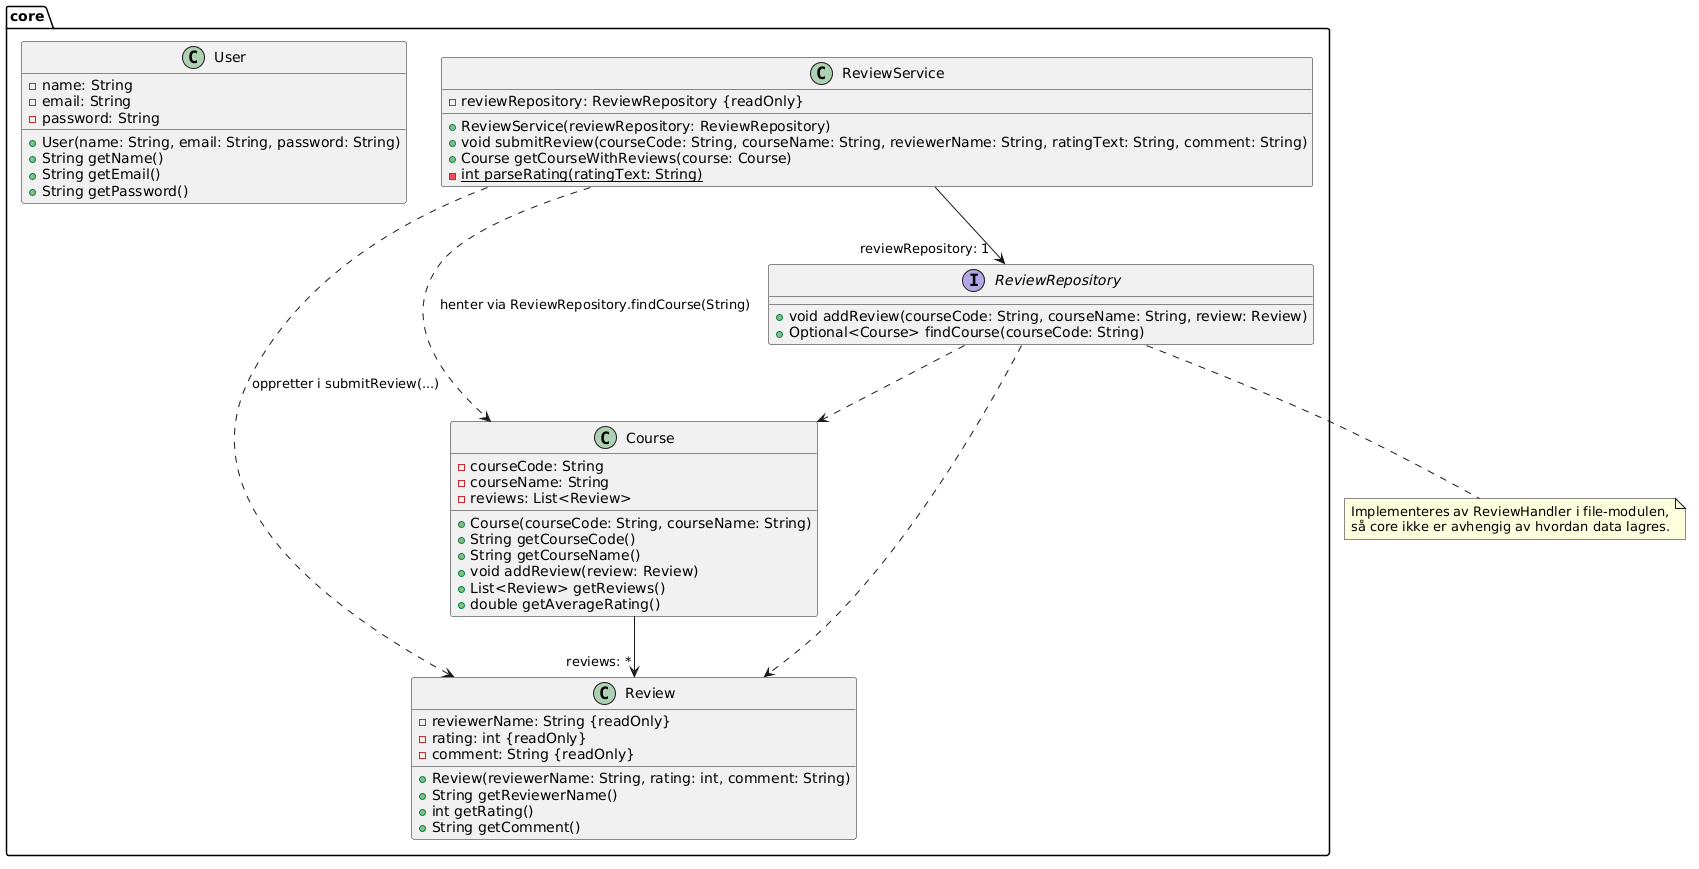

The diagram above was rendered by PlantUML. Its source (embedded in the PNG):
@startuml
package core {

    class Course {
        - courseCode: String
        - courseName: String
        - reviews: List<Review>
        + Course(courseCode: String, courseName: String)
        + String getCourseCode()
        + String getCourseName()
        + void addReview(review: Review)
        + List<Review> getReviews()
        + double getAverageRating()
    }

    class Review {
        - reviewerName: String {readOnly}
        - rating: int {readOnly}
        - comment: String {readOnly}
        + Review(reviewerName: String, rating: int, comment: String)
        + String getReviewerName()
        + int getRating()
        + String getComment()
    }

    class User {
        - name: String
        - email: String
        - password: String
        + User(name: String, email: String, password: String)
        + String getName()
        + String getEmail()
        + String getPassword()
    }

    interface ReviewRepository {
        + void addReview(courseCode: String, courseName: String, review: Review)
        + Optional<Course> findCourse(courseCode: String)
    }

    class ReviewService {
        - reviewRepository: ReviewRepository {readOnly}
        + ReviewService(reviewRepository: ReviewRepository)
        + void submitReview(courseCode: String, courseName: String, reviewerName: String, ratingText: String, comment: String)
        + Course getCourseWithReviews(course: Course)
        - {static} int parseRating(ratingText: String)
    }

    Course --> "reviews: *" Review
    ReviewService --> "reviewRepository: 1" ReviewRepository
    ReviewService ..> Course : henter via ReviewRepository.findCourse(String)
    ReviewService ..> Review : oppretter i submitReview(...)
    ReviewRepository ..> Course
    ReviewRepository ..> Review
}

note bottom of ReviewRepository
  Implementeres av ReviewHandler i file-modulen,
  så core ikke er avhengig av hvordan data lagres.
end note
@enduml